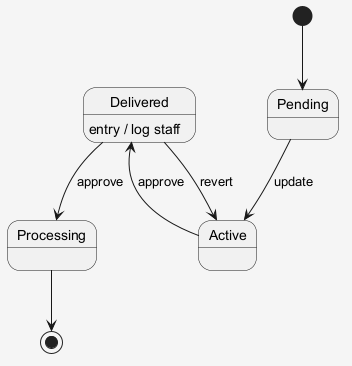

The diagram above was rendered by PlantUML. Its source (embedded in the PNG):
@startuml
skinparam shadowing false
skinparam backgroundColor #F5F5F5
[*] --> Pending
Pending --> Active : update
Active --> Delivered : approve
Delivered --> Processing : approve
Delivered : entry / log staff
Delivered --> Active : revert
Processing --> [*]
@enduml